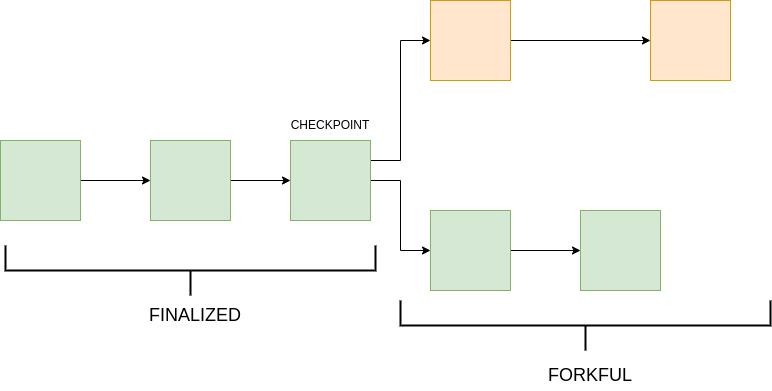

The diagram above was exported from draw.io. Its source (the exported page's mxGraphModel, read from the mxfile embedded in the PNG):
<mxGraphModel dx="1114" dy="592" grid="1" gridSize="10" guides="1" tooltips="1" connect="1" arrows="1" fold="1" page="1" pageScale="1" pageWidth="850" pageHeight="1100" math="0" shadow="0">
  <root>
    <mxCell id="0" />
    <mxCell id="1" parent="0" />
    <mxCell id="4Gfpk8-YUxf-NB7uF2DK-8" style="edgeStyle=orthogonalEdgeStyle;rounded=0;orthogonalLoop=1;jettySize=auto;html=1;exitX=1;exitY=0.5;exitDx=0;exitDy=0;entryX=0;entryY=0.5;entryDx=0;entryDy=0;" edge="1" parent="1" source="4Gfpk8-YUxf-NB7uF2DK-1" target="4Gfpk8-YUxf-NB7uF2DK-2">
      <mxGeometry relative="1" as="geometry" />
    </mxCell>
    <mxCell id="4Gfpk8-YUxf-NB7uF2DK-1" value="" style="whiteSpace=wrap;html=1;aspect=fixed;fillColor=#d5e8d4;strokeColor=#82b366;" vertex="1" parent="1">
      <mxGeometry x="10" y="250" width="80" height="80" as="geometry" />
    </mxCell>
    <mxCell id="4Gfpk8-YUxf-NB7uF2DK-9" style="edgeStyle=orthogonalEdgeStyle;rounded=0;orthogonalLoop=1;jettySize=auto;html=1;exitX=1;exitY=0.5;exitDx=0;exitDy=0;entryX=0;entryY=0.5;entryDx=0;entryDy=0;" edge="1" parent="1" source="4Gfpk8-YUxf-NB7uF2DK-2" target="4Gfpk8-YUxf-NB7uF2DK-6">
      <mxGeometry relative="1" as="geometry" />
    </mxCell>
    <mxCell id="4Gfpk8-YUxf-NB7uF2DK-2" value="" style="whiteSpace=wrap;html=1;aspect=fixed;fillColor=#d5e8d4;strokeColor=#82b366;" vertex="1" parent="1">
      <mxGeometry x="160" y="250" width="80" height="80" as="geometry" />
    </mxCell>
    <mxCell id="4Gfpk8-YUxf-NB7uF2DK-29" style="edgeStyle=orthogonalEdgeStyle;rounded=0;orthogonalLoop=1;jettySize=auto;html=1;exitX=1;exitY=0.5;exitDx=0;exitDy=0;entryX=0;entryY=0.5;entryDx=0;entryDy=0;" edge="1" parent="1" source="4Gfpk8-YUxf-NB7uF2DK-4" target="4Gfpk8-YUxf-NB7uF2DK-18">
      <mxGeometry relative="1" as="geometry" />
    </mxCell>
    <mxCell id="4Gfpk8-YUxf-NB7uF2DK-4" value="" style="whiteSpace=wrap;html=1;aspect=fixed;fillColor=#ffe6cc;strokeColor=#d79b00;" vertex="1" parent="1">
      <mxGeometry x="440" y="110" width="80" height="80" as="geometry" />
    </mxCell>
    <mxCell id="4Gfpk8-YUxf-NB7uF2DK-11" style="edgeStyle=orthogonalEdgeStyle;rounded=0;orthogonalLoop=1;jettySize=auto;html=1;exitX=1;exitY=0.5;exitDx=0;exitDy=0;entryX=0;entryY=0.5;entryDx=0;entryDy=0;" edge="1" parent="1" source="4Gfpk8-YUxf-NB7uF2DK-5" target="4Gfpk8-YUxf-NB7uF2DK-7">
      <mxGeometry relative="1" as="geometry" />
    </mxCell>
    <mxCell id="4Gfpk8-YUxf-NB7uF2DK-5" value="" style="whiteSpace=wrap;html=1;aspect=fixed;fillColor=#d5e8d4;strokeColor=#82b366;" vertex="1" parent="1">
      <mxGeometry x="440" y="320" width="80" height="80" as="geometry" />
    </mxCell>
    <mxCell id="4Gfpk8-YUxf-NB7uF2DK-10" style="edgeStyle=orthogonalEdgeStyle;rounded=0;orthogonalLoop=1;jettySize=auto;html=1;exitX=1;exitY=0.5;exitDx=0;exitDy=0;entryX=0;entryY=0.5;entryDx=0;entryDy=0;" edge="1" parent="1" source="4Gfpk8-YUxf-NB7uF2DK-6" target="4Gfpk8-YUxf-NB7uF2DK-5">
      <mxGeometry relative="1" as="geometry" />
    </mxCell>
    <mxCell id="4Gfpk8-YUxf-NB7uF2DK-28" style="edgeStyle=orthogonalEdgeStyle;rounded=0;orthogonalLoop=1;jettySize=auto;html=1;exitX=1;exitY=0.25;exitDx=0;exitDy=0;entryX=0;entryY=0.5;entryDx=0;entryDy=0;" edge="1" parent="1" source="4Gfpk8-YUxf-NB7uF2DK-6" target="4Gfpk8-YUxf-NB7uF2DK-4">
      <mxGeometry relative="1" as="geometry" />
    </mxCell>
    <mxCell id="4Gfpk8-YUxf-NB7uF2DK-6" value="" style="whiteSpace=wrap;html=1;aspect=fixed;fillColor=#d5e8d4;strokeColor=#82b366;" vertex="1" parent="1">
      <mxGeometry x="300" y="250" width="80" height="80" as="geometry" />
    </mxCell>
    <mxCell id="4Gfpk8-YUxf-NB7uF2DK-7" value="" style="whiteSpace=wrap;html=1;aspect=fixed;fillColor=#d5e8d4;strokeColor=#82b366;" vertex="1" parent="1">
      <mxGeometry x="590" y="320" width="80" height="80" as="geometry" />
    </mxCell>
    <mxCell id="4Gfpk8-YUxf-NB7uF2DK-18" value="" style="whiteSpace=wrap;html=1;aspect=fixed;fillColor=#ffe6cc;strokeColor=#d79b00;" vertex="1" parent="1">
      <mxGeometry x="660" y="110" width="80" height="80" as="geometry" />
    </mxCell>
    <mxCell id="4Gfpk8-YUxf-NB7uF2DK-19" value="CHECKPOINT" style="text;html=1;strokeColor=none;fillColor=none;align=center;verticalAlign=middle;whiteSpace=wrap;rounded=0;" vertex="1" parent="1">
      <mxGeometry x="310" y="220" width="60" height="30" as="geometry" />
    </mxCell>
    <mxCell id="4Gfpk8-YUxf-NB7uF2DK-26" value="" style="strokeWidth=2;html=1;shape=mxgraph.flowchart.annotation_2;align=left;labelPosition=right;pointerEvents=1;rotation=-90;" vertex="1" parent="1">
      <mxGeometry x="175" y="195" width="50" height="370" as="geometry" />
    </mxCell>
    <mxCell id="4Gfpk8-YUxf-NB7uF2DK-27" value="" style="strokeWidth=2;html=1;shape=mxgraph.flowchart.annotation_2;align=left;labelPosition=right;pointerEvents=1;rotation=-90;" vertex="1" parent="1">
      <mxGeometry x="570" y="250" width="50" height="370" as="geometry" />
    </mxCell>
    <mxCell id="4Gfpk8-YUxf-NB7uF2DK-30" value="&lt;span style=&quot;font-size: 18px;&quot;&gt;FORKFUL&lt;/span&gt;" style="text;html=1;strokeColor=none;fillColor=none;align=center;verticalAlign=middle;whiteSpace=wrap;rounded=0;" vertex="1" parent="1">
      <mxGeometry x="570" y="470" width="60" height="30" as="geometry" />
    </mxCell>
    <mxCell id="4Gfpk8-YUxf-NB7uF2DK-31" value="&lt;font style=&quot;font-size: 18px;&quot;&gt;FINALIZED&lt;/font&gt;" style="text;html=1;strokeColor=none;fillColor=none;align=center;verticalAlign=middle;whiteSpace=wrap;rounded=0;" vertex="1" parent="1">
      <mxGeometry x="175" y="410" width="60" height="30" as="geometry" />
    </mxCell>
  </root>
</mxGraphModel>